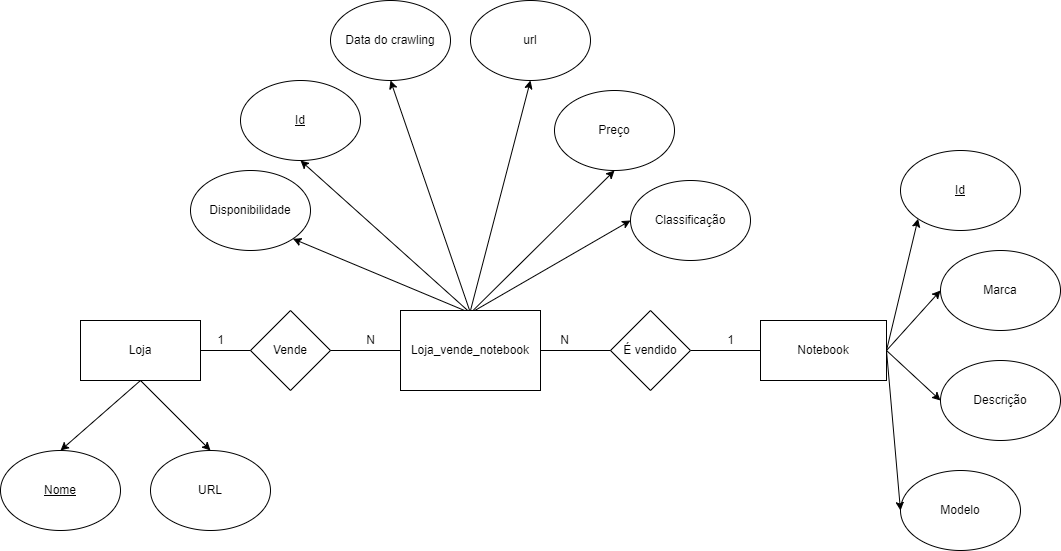

The diagram above was exported from draw.io. Its source (the exported page's mxGraphModel, read from the mxfile embedded in the PNG):
<mxGraphModel dx="1865" dy="1748" grid="1" gridSize="10" guides="1" tooltips="1" connect="1" arrows="1" fold="1" page="1" pageScale="1" pageWidth="827" pageHeight="1169" math="0" shadow="0">
  <root>
    <mxCell id="0" />
    <mxCell id="1" parent="0" />
    <mxCell id="G6RYS-E12Mbds4F2d3hX-41" style="edgeStyle=none;rounded=0;orthogonalLoop=1;jettySize=auto;html=1;exitX=0.5;exitY=0;exitDx=0;exitDy=0;entryX=0;entryY=0.5;entryDx=0;entryDy=0;" parent="1" target="G6RYS-E12Mbds4F2d3hX-34" edge="1">
      <mxGeometry relative="1" as="geometry">
        <mxPoint x="320" y="192.5" as="sourcePoint" />
      </mxGeometry>
    </mxCell>
    <mxCell id="G6RYS-E12Mbds4F2d3hX-42" style="edgeStyle=none;rounded=0;orthogonalLoop=1;jettySize=auto;html=1;exitX=0.5;exitY=0;exitDx=0;exitDy=0;entryX=0.5;entryY=1;entryDx=0;entryDy=0;" parent="1" target="9_mKPKJbMRxKN_BZr3XB-16" edge="1">
      <mxGeometry relative="1" as="geometry">
        <mxPoint x="320" y="192.5" as="sourcePoint" />
      </mxGeometry>
    </mxCell>
    <mxCell id="G6RYS-E12Mbds4F2d3hX-43" style="edgeStyle=none;rounded=0;orthogonalLoop=1;jettySize=auto;html=1;exitX=0.5;exitY=0;exitDx=0;exitDy=0;entryX=0.5;entryY=1;entryDx=0;entryDy=0;" parent="1" target="9_mKPKJbMRxKN_BZr3XB-13" edge="1">
      <mxGeometry relative="1" as="geometry">
        <mxPoint x="320" y="192.5" as="sourcePoint" />
      </mxGeometry>
    </mxCell>
    <mxCell id="G6RYS-E12Mbds4F2d3hX-44" style="edgeStyle=none;rounded=0;orthogonalLoop=1;jettySize=auto;html=1;exitX=0.5;exitY=0;exitDx=0;exitDy=0;entryX=1;entryY=1;entryDx=0;entryDy=0;" parent="1" target="53xDeNSSxAVsp71KlQvc-3" edge="1">
      <mxGeometry relative="1" as="geometry">
        <mxPoint x="320" y="192.5" as="sourcePoint" />
      </mxGeometry>
    </mxCell>
    <mxCell id="G6RYS-E12Mbds4F2d3hX-46" style="edgeStyle=none;rounded=0;orthogonalLoop=1;jettySize=auto;html=1;exitX=0.5;exitY=0;exitDx=0;exitDy=0;entryX=0.5;entryY=1;entryDx=0;entryDy=0;" parent="1" target="G6RYS-E12Mbds4F2d3hX-45" edge="1">
      <mxGeometry relative="1" as="geometry">
        <mxPoint x="320" y="192.5" as="sourcePoint" />
      </mxGeometry>
    </mxCell>
    <mxCell id="53xDeNSSxAVsp71KlQvc-3" value="Disponibilidade" style="ellipse;whiteSpace=wrap;html=1;" parent="1" vertex="1">
      <mxGeometry x="40" y="50" width="120" height="80" as="geometry" />
    </mxCell>
    <mxCell id="G6RYS-E12Mbds4F2d3hX-15" style="edgeStyle=none;rounded=0;orthogonalLoop=1;jettySize=auto;html=1;exitX=1;exitY=0.5;exitDx=0;exitDy=0;entryX=0;entryY=0.5;entryDx=0;entryDy=0;" parent="1" source="53xDeNSSxAVsp71KlQvc-4" target="53xDeNSSxAVsp71KlQvc-5" edge="1">
      <mxGeometry relative="1" as="geometry" />
    </mxCell>
    <mxCell id="G6RYS-E12Mbds4F2d3hX-16" style="edgeStyle=none;rounded=0;orthogonalLoop=1;jettySize=auto;html=1;exitX=1;exitY=0.5;exitDx=0;exitDy=0;entryX=0;entryY=0.5;entryDx=0;entryDy=0;" parent="1" source="53xDeNSSxAVsp71KlQvc-4" target="53xDeNSSxAVsp71KlQvc-15" edge="1">
      <mxGeometry relative="1" as="geometry" />
    </mxCell>
    <mxCell id="53xDeNSSxAVsp71KlQvc-4" value="Notebook" style="rounded=0;whiteSpace=wrap;html=1;" parent="1" vertex="1">
      <mxGeometry x="610" y="200" width="126" height="60" as="geometry" />
    </mxCell>
    <mxCell id="53xDeNSSxAVsp71KlQvc-5" value="Marca" style="ellipse;whiteSpace=wrap;html=1;" parent="1" vertex="1">
      <mxGeometry x="790" y="130" width="120" height="80" as="geometry" />
    </mxCell>
    <mxCell id="53xDeNSSxAVsp71KlQvc-15" value="Descrição" style="ellipse;whiteSpace=wrap;html=1;" parent="1" vertex="1">
      <mxGeometry x="790" y="240" width="120" height="80" as="geometry" />
    </mxCell>
    <mxCell id="53xDeNSSxAVsp71KlQvc-16" value="Modelo" style="ellipse;whiteSpace=wrap;html=1;" parent="1" vertex="1">
      <mxGeometry x="750" y="350" width="120" height="80" as="geometry" />
    </mxCell>
    <mxCell id="9_mKPKJbMRxKN_BZr3XB-13" value="&lt;u&gt;Id&lt;/u&gt;" style="ellipse;whiteSpace=wrap;html=1;" parent="1" vertex="1">
      <mxGeometry x="90" y="-40" width="120" height="80" as="geometry" />
    </mxCell>
    <mxCell id="9_mKPKJbMRxKN_BZr3XB-16" value="Preço" style="ellipse;whiteSpace=wrap;html=1;" parent="1" vertex="1">
      <mxGeometry x="404" y="-30" width="120" height="80" as="geometry" />
    </mxCell>
    <mxCell id="G6RYS-E12Mbds4F2d3hX-35" style="edgeStyle=none;rounded=0;orthogonalLoop=1;jettySize=auto;html=1;exitX=0.5;exitY=1;exitDx=0;exitDy=0;entryX=0.5;entryY=0;entryDx=0;entryDy=0;" parent="1" source="G6RYS-E12Mbds4F2d3hX-25" target="G6RYS-E12Mbds4F2d3hX-26" edge="1">
      <mxGeometry relative="1" as="geometry" />
    </mxCell>
    <mxCell id="G6RYS-E12Mbds4F2d3hX-36" style="edgeStyle=none;rounded=0;orthogonalLoop=1;jettySize=auto;html=1;exitX=0.5;exitY=1;exitDx=0;exitDy=0;entryX=0.5;entryY=0;entryDx=0;entryDy=0;" parent="1" source="G6RYS-E12Mbds4F2d3hX-25" target="G6RYS-E12Mbds4F2d3hX-27" edge="1">
      <mxGeometry relative="1" as="geometry" />
    </mxCell>
    <mxCell id="G6RYS-E12Mbds4F2d3hX-25" value="Loja" style="rounded=0;whiteSpace=wrap;html=1;" parent="1" vertex="1">
      <mxGeometry x="-70" y="200" width="120" height="60" as="geometry" />
    </mxCell>
    <mxCell id="G6RYS-E12Mbds4F2d3hX-26" value="&lt;u&gt;Nome&lt;/u&gt;" style="ellipse;whiteSpace=wrap;html=1;" parent="1" vertex="1">
      <mxGeometry x="-150" y="330" width="120" height="80" as="geometry" />
    </mxCell>
    <mxCell id="G6RYS-E12Mbds4F2d3hX-27" value="URL" style="ellipse;whiteSpace=wrap;html=1;" parent="1" vertex="1">
      <mxGeometry y="330" width="120" height="80" as="geometry" />
    </mxCell>
    <mxCell id="G6RYS-E12Mbds4F2d3hX-34" value="Classificação" style="ellipse;whiteSpace=wrap;html=1;" parent="1" vertex="1">
      <mxGeometry x="480" y="60" width="120" height="80" as="geometry" />
    </mxCell>
    <mxCell id="G6RYS-E12Mbds4F2d3hX-45" value="Data do crawling" style="ellipse;whiteSpace=wrap;html=1;" parent="1" vertex="1">
      <mxGeometry x="180" y="-120" width="120" height="80" as="geometry" />
    </mxCell>
    <mxCell id="G6RYS-E12Mbds4F2d3hX-56" value="" style="endArrow=none;html=1;rounded=0;exitX=1;exitY=0.5;exitDx=0;exitDy=0;entryX=0;entryY=0.5;entryDx=0;entryDy=0;" parent="1" source="G6RYS-E12Mbds4F2d3hX-25" edge="1">
      <mxGeometry width="50" height="50" relative="1" as="geometry">
        <mxPoint x="110" y="240" as="sourcePoint" />
        <mxPoint x="280" y="230" as="targetPoint" />
      </mxGeometry>
    </mxCell>
    <mxCell id="G6RYS-E12Mbds4F2d3hX-57" value="" style="endArrow=none;html=1;rounded=0;entryX=0;entryY=0.5;entryDx=0;entryDy=0;" parent="1" target="53xDeNSSxAVsp71KlQvc-4" edge="1">
      <mxGeometry width="50" height="50" relative="1" as="geometry">
        <mxPoint x="540" y="230" as="sourcePoint" />
        <mxPoint x="430" y="200" as="targetPoint" />
      </mxGeometry>
    </mxCell>
    <mxCell id="G6RYS-E12Mbds4F2d3hX-58" value="1" style="text;html=1;align=center;verticalAlign=middle;resizable=0;points=[];autosize=1;strokeColor=none;fillColor=none;" parent="1" vertex="1">
      <mxGeometry x="60" y="210" width="20" height="20" as="geometry" />
    </mxCell>
    <mxCell id="G6RYS-E12Mbds4F2d3hX-59" value="1" style="text;html=1;align=center;verticalAlign=middle;resizable=0;points=[];autosize=1;strokeColor=none;fillColor=none;" parent="1" vertex="1">
      <mxGeometry x="570" y="210" width="20" height="20" as="geometry" />
    </mxCell>
    <mxCell id="gUJVn48dU1r1Fdmc2BHE-3" value="" style="endArrow=classic;html=1;rounded=0;exitX=1;exitY=0.5;exitDx=0;exitDy=0;entryX=0;entryY=0.5;entryDx=0;entryDy=0;" parent="1" source="53xDeNSSxAVsp71KlQvc-4" target="53xDeNSSxAVsp71KlQvc-16" edge="1">
      <mxGeometry width="50" height="50" relative="1" as="geometry">
        <mxPoint x="880" y="210" as="sourcePoint" />
        <mxPoint x="930" y="160" as="targetPoint" />
      </mxGeometry>
    </mxCell>
    <mxCell id="gUJVn48dU1r1Fdmc2BHE-4" value="url" style="ellipse;whiteSpace=wrap;html=1;" parent="1" vertex="1">
      <mxGeometry x="320" y="-120" width="120" height="80" as="geometry" />
    </mxCell>
    <mxCell id="gUJVn48dU1r1Fdmc2BHE-5" value="" style="endArrow=classic;html=1;rounded=0;exitX=0;exitY=0.5;exitDx=0;exitDy=0;entryX=0.5;entryY=1;entryDx=0;entryDy=0;" parent="1" target="gUJVn48dU1r1Fdmc2BHE-4" edge="1">
      <mxGeometry width="50" height="50" relative="1" as="geometry">
        <mxPoint x="320" y="190" as="sourcePoint" />
        <mxPoint x="190" y="160" as="targetPoint" />
      </mxGeometry>
    </mxCell>
    <mxCell id="mtfLtjpBviHLr5Chcrfb-1" value="Loja_vende_notebook" style="rounded=0;whiteSpace=wrap;html=1;" parent="1" vertex="1">
      <mxGeometry x="250" y="190" width="140" height="80" as="geometry" />
    </mxCell>
    <mxCell id="mtfLtjpBviHLr5Chcrfb-2" value="É vendido" style="rhombus;whiteSpace=wrap;html=1;" parent="1" vertex="1">
      <mxGeometry x="460" y="190" width="80" height="80" as="geometry" />
    </mxCell>
    <mxCell id="mtfLtjpBviHLr5Chcrfb-3" value="" style="endArrow=none;html=1;rounded=0;exitX=0;exitY=0.5;exitDx=0;exitDy=0;entryX=1;entryY=0.5;entryDx=0;entryDy=0;" parent="1" source="mtfLtjpBviHLr5Chcrfb-2" target="mtfLtjpBviHLr5Chcrfb-1" edge="1">
      <mxGeometry width="50" height="50" relative="1" as="geometry">
        <mxPoint x="420" y="160" as="sourcePoint" />
        <mxPoint x="470" y="110" as="targetPoint" />
      </mxGeometry>
    </mxCell>
    <mxCell id="mtfLtjpBviHLr5Chcrfb-4" value="N" style="text;html=1;align=center;verticalAlign=middle;resizable=0;points=[];autosize=1;strokeColor=none;fillColor=none;" parent="1" vertex="1">
      <mxGeometry x="404" y="210" width="20" height="20" as="geometry" />
    </mxCell>
    <mxCell id="mtfLtjpBviHLr5Chcrfb-5" value="Vende" style="rhombus;whiteSpace=wrap;html=1;" parent="1" vertex="1">
      <mxGeometry x="100" y="190" width="80" height="80" as="geometry" />
    </mxCell>
    <mxCell id="mtfLtjpBviHLr5Chcrfb-6" value="N" style="text;html=1;align=center;verticalAlign=middle;resizable=0;points=[];autosize=1;strokeColor=none;fillColor=none;" parent="1" vertex="1">
      <mxGeometry x="210" y="210" width="20" height="20" as="geometry" />
    </mxCell>
    <mxCell id="9jCWkaXURPVP7WCUmJ1e-1" value="&lt;u&gt;Id&lt;/u&gt;" style="ellipse;whiteSpace=wrap;html=1;" vertex="1" parent="1">
      <mxGeometry x="750" y="30" width="120" height="80" as="geometry" />
    </mxCell>
    <mxCell id="9jCWkaXURPVP7WCUmJ1e-2" value="" style="endArrow=classic;html=1;rounded=0;entryX=0;entryY=1;entryDx=0;entryDy=0;exitX=1;exitY=0.5;exitDx=0;exitDy=0;" edge="1" parent="1" source="53xDeNSSxAVsp71KlQvc-4" target="9jCWkaXURPVP7WCUmJ1e-1">
      <mxGeometry width="50" height="50" relative="1" as="geometry">
        <mxPoint x="640" y="240" as="sourcePoint" />
        <mxPoint x="690" y="190" as="targetPoint" />
      </mxGeometry>
    </mxCell>
  </root>
</mxGraphModel>